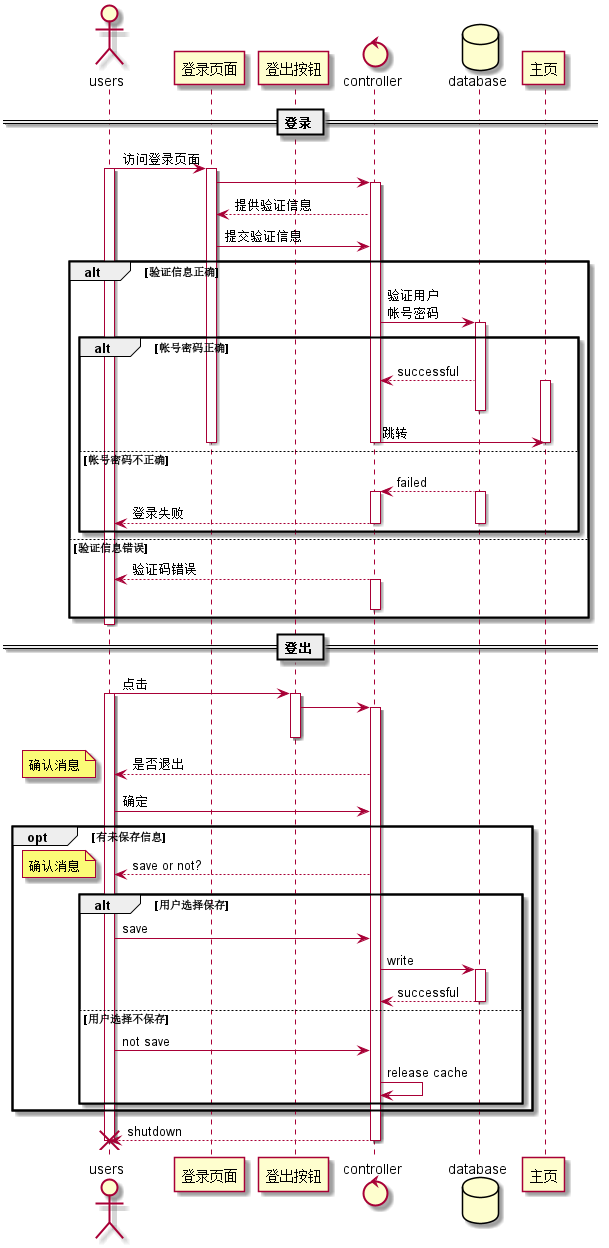

The diagram above was rendered by PlantUML. Its source (embedded in the PNG):
@startuml
actor users
participant 登录页面
participant 登出按钮
control controller
database database
participant 主页
== 登录 ==
users -> 登录页面:访问登录页面
activate users
activate 登录页面
登录页面 -> controller
activate controller
controller --> 登录页面:提供验证信息
登录页面 -> controller:提交验证信息
alt 验证信息正确
    controller -> database:验证用户\n帐号密码
    activate database
    alt 帐号密码正确
        database --> controller:successful
        activate 主页
        deactivate database
        controller -> 主页:跳转
        deactivate 登录页面
        deactivate 主页
        deactivate controller
    else 帐号密码不正确
        database --> controller:failed
        activate database
        activate controller
        controller --> users:登录失败
        deactivate database
        deactivate controller
    end
else 验证信息错误
    controller --> users :验证码错误
    activate controller
    deactivate controller
end
deactivate users

== 登出 ==
users -> 登出按钮 :点击
activate users
activate 登出按钮
登出按钮 ->controller
activate controller
deactivate 登出按钮
controller -->users:是否退出
note left:确认消息
users -> controller:确定
opt 有未保存信息
    controller -->users :save or not?
    note left:确认消息
    alt 用户选择保存
        users -> controller:save
        controller -> database :write
        activate database
        database --> controller:successful
        deactivate database
    else 用户选择不保存
        users ->controller: not save
        controller->controller:release cache
    end
end
controller -->users:shutdown
deactivate controller
deactivate users
destroy users

@enduml